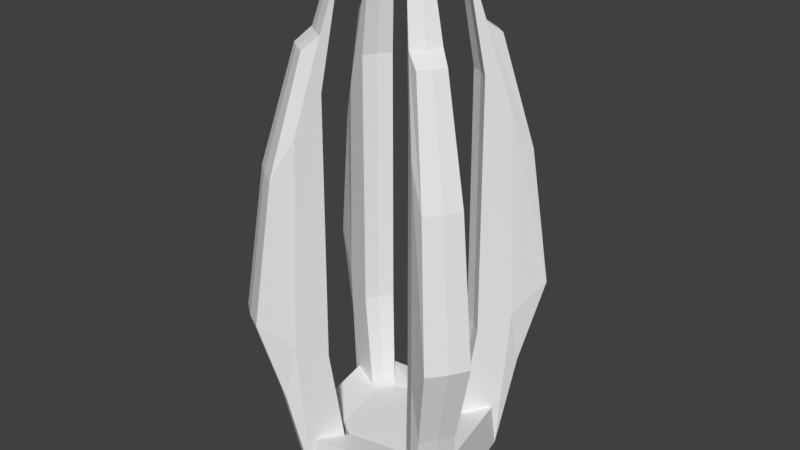 # Source: towerPillars.blend  (saved by Blender 2.79.0; exported with 4.5.12 LTS)
import bpy
from mathutils import Matrix  # noqa: F401  (used for matrix-valued properties, if any)

bpy.ops.wm.read_factory_settings(use_empty=True)
scene = bpy.context.scene
scene.name = 'Scene'

# ---- collections
col_collection_1 = bpy.data.collections.new('Collection 1'); scene.collection.children.link(col_collection_1)

# ---- world
world_world = bpy.data.worlds.new('World'); scene.world = world_world
world_world.color = (0.05088, 0.05088, 0.05088)
world_world.use_sun_shadow = False
world_world.sun_shadow_jitter_overblur = 0.0
world_world.cycles.sampling_method = 'MANUAL'

# ---- meshes
me_cylinder = bpy.data.meshes.new('Cylinder')
me_cylinder.from_pydata([(0.2955, 0.7133, -1.335), (0.2896, 0.6991, 1.321), (0.429, 0.642, -1.335), (0.4204, 0.6292, 1.321), (0.546, 0.546, -1.335), (0.5351, 0.5351, 1.321), (0.7133, -0.2955, -1.335), (0.6991, -0.2896, 1.321), (0.642, -0.429, -1.335), (0.6292, -0.4204, 1.321), (0.546, -0.546, -1.335), (0.5351, -0.5351, 1.321), (-0.2955, -0.7133, -1.335), (-0.2896, -0.6991, 1.321), (-0.429, -0.642, -1.335), (-0.4204, -0.6292, 1.321), (-0.546, -0.546, -1.335), (-0.5351, -0.5351, 1.321), (-0.7133, 0.2955, -1.335), (-0.6991, 0.2896, 1.321), (-0.642, 0.429, -1.335), (-0.6292, 0.4204, 1.321), (-0.546, 0.546, -1.335), (-0.5351, 0.5351, 1.321), (0.424, 1.024, -1.155), (0.3915, 0.9451, 0.9561), (0.7835, 0.7835, -1.155), (0.7234, 0.7234, 0.9561), (1.024, -0.424, -1.155), (0.9451, -0.3915, 0.9561), (0.7835, -0.7835, -1.155), (0.7234, -0.7234, 0.9561), (-0.424, -1.024, -1.155), (-0.3915, -0.9451, 0.9561), (-0.7835, -0.7835, -1.155), (-0.7234, -0.7234, 0.9561), (-1.024, 0.424, -1.155), (-0.9451, 0.3915, 0.9561), (-0.7835, 0.7835, -1.155), (-0.7234, 0.7234, 0.9561), (0.2823, 0.8992, -2.615), (0.5546, 0.8299, -2.723), (0.4174, 0.6247, 1.828), (0.2878, 0.6949, 1.833), (0.7059, 0.7059, -2.723), (0.5319, 0.5319, 1.833), (0.9222, -0.382, -2.723), (0.8299, -0.5546, -2.723), (0.6247, -0.4174, 1.828), (0.6949, -0.2878, 1.833), (0.7059, -0.7059, -2.723), (0.5319, -0.5319, 1.833), (-0.382, -0.9222, -2.723), (-0.5546, -0.8299, -2.723), (-0.4174, -0.6247, 1.828), (-0.2878, -0.6949, 1.833), (-0.7059, -0.7059, -2.723), (-0.5319, -0.5319, 1.833), (-0.9222, 0.382, -2.723), (-0.8299, 0.5546, -2.723), (-0.6247, 0.4174, 1.828), (-0.6949, 0.2878, 1.833), (-0.6049, 0.7228, -2.615), (-0.5319, 0.5319, 1.833), (0.2189, 0.5286, -2.726), (0.3179, 0.4757, -2.726), (0.2993, 0.448, 2.495), (0.2063, 0.498, 2.498), (0.4046, 0.4046, -2.726), (0.3812, 0.3812, 2.498), (0.5286, -0.2189, -2.726), (0.4757, -0.3179, -2.726), (0.448, -0.2993, 2.495), (0.498, -0.2063, 2.498), (0.4046, -0.4046, -2.726), (0.3812, -0.3812, 2.498), (-0.2189, -0.5286, -2.726), (-0.3179, -0.4757, -2.726), (-0.2993, -0.448, 2.495), (-0.2063, -0.498, 2.498), (-0.4046, -0.4046, -2.726), (-0.3812, -0.3812, 2.498), (-0.5286, 0.2189, -2.726), (-0.4757, 0.3179, -2.726), (-0.448, 0.2993, 2.495), (-0.498, 0.2063, 2.498), (-0.4046, 0.4046, -2.726), (-0.3812, 0.3812, 2.498), (0.2184, 0.5272, -2.344), (0.3171, 0.4745, -2.344), (0.4035, 0.4035, -2.344), (0.5272, -0.2184, -2.344), (0.4745, -0.3171, -2.344), (0.4035, -0.4035, -2.344), (-0.2184, -0.5272, -2.344), (-0.3171, -0.4745, -2.344), (-0.4035, -0.4035, -2.344), (-0.5272, 0.2184, -2.344), (-0.4745, 0.3171, -2.344), (-0.4035, 0.4035, -2.344), (0.2769, 0.882, -2.405), (0.6734, 0.6734, -2.268), (0.8798, -0.3644, -2.268), (0.6734, -0.6734, -2.268), (-0.3644, -0.8798, -2.268), (-0.6734, -0.6734, -2.268), (-0.8798, 0.3644, -2.268), (-0.5933, 0.7089, -2.405), (0.5339, 1.126, 0.5878), (0.6238, 1.316, -0.847), (0.8102, 1.213, -0.847), (0.6934, 1.038, 0.5878), (0.9773, 1.08, -0.847), (0.8364, 0.9243, 0.5878), (1.126, -0.5339, 0.5878), (1.316, -0.6238, -0.847), (1.213, -0.8102, -0.847), (1.038, -0.6934, 0.5878), (1.08, -0.9773, -0.847), (0.9243, -0.8364, 0.5878), (-0.5339, -1.126, 0.5878), (-0.6238, -1.316, -0.847), (-0.8102, -1.213, -0.847), (-0.6934, -1.038, 0.5878), (-0.9773, -1.08, -0.847), (-0.8364, -0.9243, 0.5878), (-1.126, 0.5339, 0.5878), (-1.316, 0.6238, -0.847), (-1.213, 0.8102, -0.847), (-1.038, 0.6934, 0.5878), (-1.08, 0.9773, -0.847), (-0.9243, 0.8364, 0.5878), (-0.6695, -1.002, -1.729), (-0.6114, -0.6756, 1.712), (0.5155, 1.088, -1.729), (0.6695, 1.002, -1.729), (0.5066, 0.7582, 1.713), (0.3902, 0.8234, 1.712), (0.8076, 0.8924, -1.729), (0.6114, 0.6756, 1.712), (1.088, -0.5154, -1.729), (1.002, -0.6695, -1.729), (0.7582, -0.5066, 1.713), (0.8234, -0.3902, 1.712), (0.8924, -0.8076, -1.729), (0.6756, -0.6114, 1.712), (-0.5155, -1.088, -1.729), (-0.5066, -0.7582, 1.713), (-0.3902, -0.8234, 1.712), (-0.8076, -0.8924, -1.729), (-1.088, 0.5155, -1.729), (-1.002, 0.6695, -1.729), (-0.7582, 0.5066, 1.713), (-0.8234, 0.3902, 1.712), (-0.8924, 0.8076, -1.729), (-0.6756, 0.6114, 1.712), (0.382, 0.9222, -2.723), (-0.7059, 0.7059, -2.723), (0.3644, 0.8798, -2.268), (-0.6734, 0.6734, -2.268), (-0.1622, 0.8155, -2.726), (-0.09281, 0.4666, -2.349), (-0.1622, 0.8153, -2.348), (-0.09281, 0.4666, -2.726), (-0.1622, 0.8155, -2.626), (-0.1622, 0.8155, -2.449), (-0.3852, 0.7711, -2.626), (-0.3826, 0.7659, -2.437), (0.06083, 0.8598, -2.626), (0.06042, 0.854, -2.437), (0.07335, 0.7969, -2.626), (-0.1497, 0.7525, -2.626), (0.07299, 0.793, -2.44), (-0.1497, 0.7525, -2.449), (-0.3727, 0.7082, -2.626), (-0.3709, 0.7047, -2.44)], [], [(39, 38, 130, 131), (24, 25, 108, 109), (31, 30, 118, 119), (54, 57, 133, 147), (63, 39, 131, 155), (56, 53, 132, 149), (57, 35, 125, 133), (55, 54, 147, 148), (33, 55, 148, 120), (25, 1, 67, 43), (21, 23, 87, 84), (0, 24, 156, 64), (53, 52, 146, 132), (22, 20, 83, 86), (23, 39, 63, 87), (48, 51, 145, 142), (29, 49, 143, 114), (19, 21, 84, 85), (38, 22, 86, 157), (51, 31, 119, 145), (15, 17, 81, 78), (20, 18, 82, 83), (16, 14, 77, 80), (17, 35, 57, 81), (25, 24, 0, 1), (65, 64, 156, 41), (67, 66, 42, 43), (68, 65, 41, 44), (66, 69, 45, 42), (71, 70, 46, 47), (73, 72, 48, 49), (74, 71, 47, 50), (72, 75, 51, 48), (77, 76, 52, 53), (79, 78, 54, 55), (80, 77, 53, 56), (78, 81, 57, 54), (83, 82, 58, 59), (85, 84, 60, 61), (86, 83, 59, 157), (84, 87, 63, 60), (50, 47, 141, 144), (34, 56, 149, 124), (36, 37, 126, 127), (6, 28, 46, 70), (2, 0, 64, 65), (29, 7, 73, 49), (28, 29, 114, 115), (26, 4, 68, 44), (1, 3, 66, 67), (49, 48, 142, 143), (46, 28, 115, 140), (5, 27, 45, 69), (35, 34, 124, 125), (4, 2, 65, 68), (12, 32, 52, 76), (8, 6, 70, 71), (3, 5, 69, 66), (33, 13, 79, 55), (30, 10, 74, 50), (7, 9, 72, 73), (45, 27, 113, 139), (11, 31, 51, 75), (10, 8, 71, 74), (18, 36, 58, 82), (38, 157, 154, 130), (14, 12, 76, 77), (9, 11, 75, 72), (37, 19, 85, 61), (47, 46, 140, 141), (34, 16, 80, 56), (13, 15, 78, 79), (27, 26, 112, 113), (2, 4, 5, 3), (0, 2, 3, 1), (27, 5, 4, 26), (38, 39, 23, 22), (22, 23, 21, 20), (20, 21, 19, 18), (18, 19, 37, 36), (34, 35, 17, 16), (16, 17, 15, 14), (14, 15, 13, 12), (12, 13, 33, 32), (30, 31, 11, 10), (10, 11, 9, 8), (8, 9, 7, 6), (6, 7, 29, 28), (82, 58, 106, 97), (44, 46, 70, 68), (71, 70, 91, 92), (50, 74, 93, 103), (80, 77, 95, 96), (162, 161, 88, 158), (102, 101, 90, 91), (104, 103, 93, 94), (106, 105, 96, 97), (83, 82, 97, 98), (44, 68, 90, 101), (76, 52, 104, 94), (74, 71, 92, 93), (86, 83, 98, 99), (70, 46, 102, 91), (65, 64, 88, 89), (77, 76, 94, 95), (50, 52, 76, 74), (86, 157, 159, 99), (156, 64, 88, 158), (56, 58, 82, 80), (68, 65, 89, 90), (160, 163, 86, 157), (56, 80, 96, 105), (109, 108, 111, 110), (110, 111, 113, 112), (115, 114, 117, 116), (116, 117, 119, 118), (121, 120, 123, 122), (122, 123, 125, 124), (127, 126, 129, 128), (128, 129, 131, 130), (115, 116, 141, 140), (131, 129, 152, 155), (123, 120, 148, 147), (128, 130, 154, 151), (121, 122, 132, 146), (122, 124, 149, 132), (117, 114, 143, 142), (125, 123, 147, 133), (109, 110, 135, 134), (116, 118, 144, 141), (111, 108, 137, 136), (119, 117, 142, 145), (110, 112, 138, 135), (113, 111, 136, 139), (127, 128, 151, 150), (129, 126, 153, 152), (59, 58, 150, 151), (32, 33, 120, 121), (61, 60, 152, 153), (156, 24, 109, 134), (41, 156, 134, 135), (58, 36, 127, 150), (26, 44, 138, 112), (157, 59, 151, 154), (43, 42, 136, 137), (37, 61, 153, 126), (60, 63, 155, 152), (44, 41, 135, 138), (52, 32, 121, 146), (30, 50, 144, 118), (25, 43, 137, 108), (42, 45, 139, 136), (86, 163, 64, 65, 68, 70, 71, 74, 76, 77, 80, 82, 83), (46, 44, 101, 102), (52, 50, 103, 104), (58, 56, 105, 106), (168, 169, 100, 40), (88, 161, 99, 98, 97, 96, 95, 94, 93, 92, 91, 90, 89), (164, 168, 40, 156, 160), (165, 167, 107, 159, 162), (107, 62, 157, 159), (40, 100, 158, 156), (100, 169, 165, 162, 158), (62, 166, 164, 160, 157), (169, 168, 170, 172), (156, 64, 163, 160), (159, 99, 161, 162), (62, 107, 167, 166), (164, 166, 174, 171), (174, 175, 173, 171), (171, 173, 172, 170), (165, 169, 172, 173), (167, 165, 173, 175), (166, 167, 175, 174), (168, 164, 171, 170)])
_uv = me_cylinder.uv_layers.new(name='UVMap')
_uv.uv.foreach_set('vector', [0.7478, 0.4917, 0.7744, 0.3917, 0.7997, 0.3952, 0.7685, 0.4916, 0.61, 0.1864, 0.5145, 0.3218, 0.4947, 0.2959, 0.5835, 0.1676, 0.944, 0.3972, 0.942, 0.2245, 0.9775, 0.227, 0.976, 0.3869, 0.0418, 0.4411, 0.03873, 0.433, 0.05961, 0.413, 0.06049, 0.4203, 0.7184, 0.5865, 0.7478, 0.4917, 0.7685, 0.4916, 0.7277, 0.5716, 0.319, 0.06927, 0.3155, 0.08555, 0.2995, 0.1063, 0.3086, 0.1093, 0.03873, 0.433, 0.1251, 0.2951, 0.1569, 0.3045, 0.05961, 0.413, 0.0426, 0.4528, 0.0418, 0.4411, 0.06049, 0.4203, 0.06416, 0.4234, 0.1626, 0.3233, 0.0426, 0.4528, 0.06416, 0.4234, 0.1425, 0.2944, 0.5145, 0.3218, 0.516, 0.3267, 0.4045, 0.502, 0.4203, 0.4538, 0.7616, 0.4999, 0.7449, 0.493, 0.7007, 0.612, 0.705, 0.6266, 0.6096, 0.1819, 0.61, 0.1864, 0.6617, 0.09864, 0.6772, 0.07411, 0.3155, 0.08555, 0.312, 0.09869, 0.2908, 0.1036, 0.2995, 0.1063, 0.7783, 0.3935, 0.7959, 0.3985, 0.8185, 0.3299, 0.7887, 0.3228, 0.7449, 0.493, 0.7478, 0.4917, 0.7184, 0.5865, 0.7007, 0.612, 0.9562, 0.5685, 0.9489, 0.5633, 0.9554, 0.5345, 0.9603, 0.5402, 0.9919, 0.3995, 0.9635, 0.5781, 0.9652, 0.5408, 0.9581, 0.3867, 0.7785, 0.5063, 0.7616, 0.4999, 0.705, 0.6266, 0.7101, 0.6459, 0.7744, 0.3917, 0.7783, 0.3935, 0.7887, 0.3228, 0.7749, 0.3069, 0.9489, 0.5633, 0.944, 0.3972, 0.976, 0.3869, 0.9554, 0.5345, 0.1429, 0.3133, 0.1195, 0.2955, 0.0001754, 0.4661, 0.0009558, 0.4909, 0.7959, 0.3985, 0.8134, 0.4037, 0.8492, 0.3325, 0.8185, 0.3299, 0.2192, 0.1484, 0.2397, 0.1652, 0.3363, 0.03694, 0.3507, 0.0001754, 0.1195, 0.2955, 0.1251, 0.2951, 0.03873, 0.433, 0.0001754, 0.4661, 0.5145, 0.3218, 0.61, 0.1864, 0.6096, 0.1819, 0.516, 0.3267, 0.6973, 0.09272, 0.6953, 0.1016, 0.6617, 0.09864, 0.6652, 0.08551, 0.4045, 0.502, 0.3813, 0.5108, 0.4117, 0.454, 0.4203, 0.4538, 0.7003, 0.08409, 0.6973, 0.09272, 0.6652, 0.08551, 0.6687, 0.06923, 0.3813, 0.5108, 0.351, 0.5232, 0.4005, 0.4578, 0.4117, 0.454, 0.9687, 0.1025, 0.9709, 0.1021, 0.973, 0.1109, 0.9686, 0.1123, 0.9684, 0.6618, 0.9497, 0.6341, 0.9562, 0.5685, 0.9635, 0.5781, 0.9663, 0.1021, 0.9687, 0.1025, 0.9686, 0.1123, 0.9642, 0.1109, 0.9497, 0.6341, 0.9349, 0.6134, 0.9489, 0.5633, 0.9562, 0.5685, 0.3476, 0.09276, 0.3456, 0.1017, 0.312, 0.09869, 0.3155, 0.08555, 0.001135, 0.5236, 0.0009558, 0.4909, 0.0418, 0.4411, 0.0426, 0.4528, 0.3507, 0.08413, 0.3476, 0.09276, 0.3155, 0.08555, 0.319, 0.06927, 0.0009558, 0.4909, 0.0001754, 0.4661, 0.03873, 0.433, 0.0418, 0.4411, 0.8453, 0.0302, 0.9346, 0.0001754, 0.8677, 0.3175, 0.821, 0.2962, 0.7101, 0.6459, 0.705, 0.6266, 0.7214, 0.5908, 0.7237, 0.5977, 0.7749, 0.03713, 0.8453, 0.0302, 0.821, 0.2962, 0.7749, 0.3069, 0.705, 0.6266, 0.7007, 0.612, 0.7184, 0.5865, 0.7214, 0.5908, 0.9642, 0.1109, 0.9686, 0.1123, 0.9686, 0.1388, 0.9779, 0.1388, 0.2204, 0.1517, 0.319, 0.06927, 0.3086, 0.1093, 0.2486, 0.1768, 0.8171, 0.4031, 0.775, 0.5023, 0.7579, 0.4879, 0.7921, 0.3915, 0.9954, 0.2214, 0.9951, 0.2247, 0.973, 0.1109, 0.9773, 0.05745, 0.5893, 0.1649, 0.6096, 0.1819, 0.6772, 0.07411, 0.686, 0.03693, 0.9919, 0.3995, 0.9998, 0.4034, 0.9684, 0.6618, 0.9635, 0.5781, 0.9951, 0.2247, 0.9919, 0.3995, 0.9581, 0.3867, 0.9593, 0.2268, 0.5701, 0.1517, 0.5687, 0.1482, 0.7003, 0.0001754, 0.6687, 0.06923, 0.516, 0.3267, 0.4907, 0.3118, 0.3813, 0.5108, 0.4045, 0.502, 0.9635, 0.5781, 0.9562, 0.5685, 0.9603, 0.5402, 0.9652, 0.5408, 0.973, 0.1109, 0.9951, 0.2247, 0.9593, 0.2268, 0.9592, 0.1388, 0.4658, 0.2961, 0.4746, 0.2973, 0.4005, 0.4578, 0.351, 0.5232, 0.1251, 0.2951, 0.2204, 0.1517, 0.2486, 0.1768, 0.1569, 0.3045, 0.5687, 0.1482, 0.5893, 0.1649, 0.686, 0.03693, 0.7003, 0.0001754, 0.2601, 0.1821, 0.2601, 0.1866, 0.312, 0.09869, 0.3275, 0.07413, 0.9687, 0.2211, 0.9954, 0.2214, 0.9773, 0.05745, 0.9686, 0.0001754, 0.4907, 0.3118, 0.4658, 0.2961, 0.351, 0.5232, 0.3813, 0.5108, 0.1626, 0.3233, 0.1668, 0.3305, 0.001135, 0.5236, 0.0426, 0.4528, 0.942, 0.2245, 0.9419, 0.2214, 0.96, 0.05746, 0.9642, 0.1109, 0.9998, 0.4034, 0.9697, 0.4024, 0.9497, 0.6341, 0.9684, 0.6618, 0.4005, 0.4578, 0.4746, 0.2973, 0.5091, 0.3057, 0.4193, 0.4267, 0.9397, 0.4006, 0.944, 0.3972, 0.9489, 0.5633, 0.9349, 0.6134, 0.9419, 0.2214, 0.9687, 0.2211, 0.9686, 0.0001754, 0.96, 0.05746, 0.8134, 0.4037, 0.8171, 0.4031, 0.8677, 0.3175, 0.8492, 0.3325, 0.7744, 0.3917, 0.7749, 0.3069, 0.8109, 0.3237, 0.7997, 0.3952, 0.2397, 0.1652, 0.2601, 0.1821, 0.3275, 0.07413, 0.3363, 0.03694, 0.9697, 0.4024, 0.9397, 0.4006, 0.9349, 0.6134, 0.9497, 0.6341, 0.775, 0.5023, 0.7785, 0.5063, 0.7101, 0.6459, 0.7237, 0.5977, 0.9686, 0.1123, 0.973, 0.1109, 0.9592, 0.1388, 0.9686, 0.1388, 0.2204, 0.1517, 0.2192, 0.1484, 0.3507, 0.0001754, 0.319, 0.06927, 0.1668, 0.3305, 0.1429, 0.3133, 0.0009558, 0.4909, 0.001135, 0.5236, 0.4746, 0.2973, 0.5701, 0.1517, 0.5987, 0.1767, 0.5091, 0.3057, 0.5893, 0.1649, 0.5687, 0.1482, 0.4658, 0.2961, 0.4907, 0.3118, 0.6096, 0.1819, 0.5893, 0.1649, 0.4907, 0.3118, 0.516, 0.3267, 0.4746, 0.2973, 0.4658, 0.2961, 0.5687, 0.1482, 0.5701, 0.1517, 0.7744, 0.3917, 0.7478, 0.4917, 0.7449, 0.493, 0.7783, 0.3935, 0.7783, 0.3935, 0.7449, 0.493, 0.7616, 0.4999, 0.7959, 0.3985, 0.7959, 0.3985, 0.7616, 0.4999, 0.7785, 0.5063, 0.8134, 0.4037, 0.8134, 0.4037, 0.7785, 0.5063, 0.775, 0.5023, 0.8171, 0.4031, 0.2204, 0.1517, 0.1251, 0.2951, 0.1195, 0.2955, 0.2192, 0.1484, 0.2192, 0.1484, 0.1195, 0.2955, 0.1429, 0.3133, 0.2397, 0.1652, 0.2397, 0.1652, 0.1429, 0.3133, 0.1668, 0.3305, 0.2601, 0.1821, 0.2601, 0.1821, 0.1668, 0.3305, 0.1626, 0.3233, 0.2601, 0.1866, 0.942, 0.2245, 0.944, 0.3972, 0.9397, 0.4006, 0.9419, 0.2214, 0.9419, 0.2214, 0.9397, 0.4006, 0.9697, 0.4024, 0.9687, 0.2211, 0.9687, 0.2211, 0.9697, 0.4024, 0.9998, 0.4034, 0.9954, 0.2214, 0.9954, 0.2214, 0.9998, 0.4034, 0.9919, 0.3995, 0.9951, 0.2247, 0.3689, 0.6271, 0.3867, 0.6368, 0.3687, 0.6521, 0.3518, 0.6307, 0.463, 0.5574, 0.5173, 0.6068, 0.4892, 0.6134, 0.4583, 0.5848, 0.5348, 0.6195, 0.5337, 0.6161, 0.5497, 0.6097, 0.5518, 0.6167, 0.5178, 0.6325, 0.5351, 0.6231, 0.5521, 0.624, 0.5376, 0.6501, 0.451, 0.7045, 0.4546, 0.7052, 0.4557, 0.7224, 0.4492, 0.7224, 0.05123, 0.6261, 0.05123, 0.6042, 0.07075, 0.6042, 0.08535, 0.6261, 0.1023, 0.5409, 0.1023, 0.6091, 0.08044, 0.5946, 0.08044, 0.5555, 0.01712, 0.524, 0.08535, 0.524, 0.07075, 0.5458, 0.03171, 0.5458, 0.0001754, 0.6091, 0.0001754, 0.5409, 0.02202, 0.5555, 0.02202, 0.5946, 0.3689, 0.6237, 0.3689, 0.6271, 0.3518, 0.6307, 0.351, 0.623, 0.463, 0.5574, 0.4541, 0.5402, 0.4555, 0.5235, 0.4805, 0.5384, 0.4582, 0.7051, 0.4675, 0.6871, 0.483, 0.7044, 0.4629, 0.7211, 0.5351, 0.6231, 0.5348, 0.6195, 0.5518, 0.6167, 0.5521, 0.624, 0.3697, 0.6202, 0.3689, 0.6237, 0.351, 0.623, 0.3524, 0.6153, 0.5337, 0.6161, 0.5173, 0.6068, 0.5334, 0.5915, 0.5497, 0.6097, 0.4504, 0.5401, 0.4467, 0.5409, 0.4426, 0.5248, 0.4494, 0.5237, 0.4546, 0.7052, 0.4582, 0.7051, 0.4629, 0.7211, 0.4557, 0.7224, 0.5178, 0.6325, 0.4675, 0.6871, 0.4609, 0.6587, 0.4897, 0.6277, 0.3697, 0.6202, 0.3858, 0.6101, 0.3685, 0.5953, 0.3524, 0.6153, 0.438, 0.5576, 0.4467, 0.5409, 0.4426, 0.5248, 0.4201, 0.5405, 0.4413, 0.688, 0.3867, 0.6368, 0.4154, 0.6301, 0.4463, 0.6591, 0.4541, 0.5402, 0.4504, 0.5401, 0.4494, 0.5237, 0.4555, 0.5235, 0.4119, 0.5839, 0.4295, 0.6003, 0.415, 0.6153, 0.3858, 0.6101, 0.4413, 0.688, 0.451, 0.7045, 0.4492, 0.7224, 0.4235, 0.7071, 0.5835, 0.1676, 0.4947, 0.2959, 0.5019, 0.301, 0.5911, 0.1724, 0.5911, 0.1724, 0.5019, 0.301, 0.5091, 0.3057, 0.5987, 0.1767, 0.9593, 0.2268, 0.9581, 0.3867, 0.9669, 0.3869, 0.9684, 0.2271, 0.9684, 0.2271, 0.9669, 0.3869, 0.976, 0.3869, 0.9775, 0.227, 0.2335, 0.1674, 0.1425, 0.2944, 0.1495, 0.2995, 0.2411, 0.1723, 0.2411, 0.1723, 0.1495, 0.2995, 0.1569, 0.3045, 0.2486, 0.1768, 0.7921, 0.3915, 0.7579, 0.4879, 0.7631, 0.4898, 0.7959, 0.3932, 0.7959, 0.3932, 0.7631, 0.4898, 0.7685, 0.4916, 0.7997, 0.3952, 0.9593, 0.2268, 0.9684, 0.2271, 0.9686, 0.1388, 0.9592, 0.1388, 0.7685, 0.4916, 0.7631, 0.4898, 0.7293, 0.5757, 0.7277, 0.5716, 0.1495, 0.2995, 0.1425, 0.2944, 0.06416, 0.4234, 0.06049, 0.4203, 0.7959, 0.3932, 0.7997, 0.3952, 0.8109, 0.3237, 0.8159, 0.3233, 0.2335, 0.1674, 0.2411, 0.1723, 0.2995, 0.1063, 0.2908, 0.1036, 0.2411, 0.1723, 0.2486, 0.1768, 0.3086, 0.1093, 0.2995, 0.1063, 0.9669, 0.3869, 0.9581, 0.3867, 0.9652, 0.5408, 0.9603, 0.5402, 0.1569, 0.3045, 0.1495, 0.2995, 0.06049, 0.4203, 0.05961, 0.413, 0.5835, 0.1676, 0.5911, 0.1724, 0.6492, 0.1062, 0.6406, 0.1035, 0.9684, 0.2271, 0.9775, 0.227, 0.9779, 0.1388, 0.9686, 0.1388, 0.5019, 0.301, 0.4947, 0.2959, 0.4307, 0.4268, 0.4236, 0.4288, 0.976, 0.3869, 0.9669, 0.3869, 0.9603, 0.5402, 0.9554, 0.5345, 0.5911, 0.1724, 0.5987, 0.1767, 0.6584, 0.1092, 0.6492, 0.1062, 0.5091, 0.3057, 0.5019, 0.301, 0.4236, 0.4288, 0.4193, 0.4267, 0.7921, 0.3915, 0.7959, 0.3932, 0.8159, 0.3233, 0.8211, 0.3218, 0.7631, 0.4898, 0.7579, 0.4879, 0.7319, 0.577, 0.7293, 0.5757, 0.821, 0.2962, 0.8677, 0.3175, 0.8211, 0.3218, 0.8159, 0.3233, 0.2601, 0.1866, 0.1626, 0.3233, 0.1425, 0.2944, 0.2335, 0.1674, 0.7237, 0.5977, 0.7214, 0.5908, 0.7293, 0.5757, 0.7319, 0.577, 0.6617, 0.09864, 0.61, 0.1864, 0.5835, 0.1676, 0.6406, 0.1035, 0.6652, 0.08551, 0.6617, 0.09864, 0.6406, 0.1035, 0.6492, 0.1062, 0.8677, 0.3175, 0.8171, 0.4031, 0.7921, 0.3915, 0.8211, 0.3218, 0.5701, 0.1517, 0.6687, 0.06923, 0.6584, 0.1092, 0.5987, 0.1767, 0.7749, 0.3069, 0.821, 0.2962, 0.8159, 0.3233, 0.8109, 0.3237, 0.4203, 0.4538, 0.4117, 0.454, 0.4236, 0.4288, 0.4307, 0.4268, 0.775, 0.5023, 0.7237, 0.5977, 0.7319, 0.577, 0.7579, 0.4879, 0.7214, 0.5908, 0.7184, 0.5865, 0.7277, 0.5716, 0.7293, 0.5757, 0.6687, 0.06923, 0.6652, 0.08551, 0.6492, 0.1062, 0.6584, 0.1092, 0.312, 0.09869, 0.2601, 0.1866, 0.2335, 0.1674, 0.2908, 0.1036, 0.942, 0.2245, 0.9642, 0.1109, 0.9779, 0.1388, 0.9775, 0.227, 0.5145, 0.3218, 0.4203, 0.4538, 0.4307, 0.4268, 0.4947, 0.2959, 0.4117, 0.454, 0.4005, 0.4578, 0.4193, 0.4267, 0.4236, 0.4288, 0.415, 0.6153, 0.4295, 0.6003, 0.4441, 0.5852, 0.4512, 0.5844, 0.4583, 0.5848, 0.4892, 0.6134, 0.4902, 0.6205, 0.4897, 0.6277, 0.4609, 0.6587, 0.4536, 0.6596, 0.4463, 0.6591, 0.4154, 0.6301, 0.4145, 0.6227, 0.5173, 0.6068, 0.463, 0.5574, 0.4805, 0.5384, 0.5334, 0.5915, 0.4675, 0.6871, 0.5178, 0.6325, 0.5376, 0.6501, 0.483, 0.7044, 0.3867, 0.6368, 0.4413, 0.688, 0.4235, 0.7071, 0.3687, 0.6521, 0.4179, 0.5688, 0.4096, 0.5611, 0.4202, 0.55, 0.4285, 0.5579, 0.07075, 0.6042, 0.05123, 0.6042, 0.03171, 0.6042, 0.02639, 0.5999, 0.02202, 0.5946, 0.02202, 0.5555, 0.02639, 0.5502, 0.03171, 0.5458, 0.07075, 0.5458, 0.07608, 0.5502, 0.08044, 0.5555, 0.08044, 0.5946, 0.07608, 0.5999, 0.4072, 0.5796, 0.4179, 0.5688, 0.4285, 0.5579, 0.438, 0.5576, 0.4119, 0.5839, 0.399, 0.5722, 0.3884, 0.5833, 0.3778, 0.5944, 0.3685, 0.5953, 0.3943, 0.5679, 0.3778, 0.5944, 0.3859, 0.6013, 0.3858, 0.6101, 0.3685, 0.5953, 0.4285, 0.5579, 0.4202, 0.55, 0.4201, 0.5405, 0.438, 0.5576, 0.4202, 0.55, 0.4096, 0.5611, 0.399, 0.5722, 0.3943, 0.5679, 0.4201, 0.5405, 0.3859, 0.6013, 0.3965, 0.5905, 0.4072, 0.5796, 0.4119, 0.5839, 0.3858, 0.6101, 0.4096, 0.5611, 0.4179, 0.5688, 0.4179, 0.5688, 0.4096, 0.5611, 0.438, 0.5576, 0.4441, 0.5852, 0.4295, 0.6003, 0.4119, 0.5839, 0.01712, 0.6261, 0.03171, 0.6042, 0.05123, 0.6042, 0.05123, 0.6261, 0.3859, 0.6013, 0.3778, 0.5944, 0.3884, 0.5833, 0.3965, 0.5905, 0.4072, 0.5796, 0.3965, 0.5905, 0.3965, 0.5905, 0.4072, 0.5796, 0.3965, 0.5905, 0.3884, 0.5833, 0.399, 0.5722, 0.4072, 0.5796, 0.4072, 0.5796, 0.399, 0.5722, 0.4096, 0.5611, 0.4179, 0.5688, 0.399, 0.5722, 0.4096, 0.5611, 0.4096, 0.5611, 0.399, 0.5722, 0.3884, 0.5833, 0.399, 0.5722, 0.399, 0.5722, 0.3884, 0.5833, 0.3965, 0.5905, 0.3884, 0.5833, 0.3884, 0.5833, 0.3965, 0.5905, 0.4179, 0.5688, 0.4072, 0.5796, 0.4072, 0.5796, 0.4179, 0.5688])
me_cylinder.use_remesh_preserve_volume = False
me_cylinder.use_remesh_preserve_attributes = False
me_cylinder.use_mirror_vertex_groups = False
me_cylinder.update()

# ---- objects
ob_cylinder = bpy.data.objects.new('Cylinder', me_cylinder)

# ---- transforms, parenting, visibility, modifiers, constraints
ob_cylinder.location = (0.0, 0.0, 0.0)
ob_cylinder.lineart.crease_threshold = 0.0

# ---- collection membership
col_collection_1.objects.link(ob_cylinder)

# ---- scene / render settings (as saved in the file)
scene.frame_start = 1; scene.frame_end = 250; scene.frame_set(1)
scene.render.engine = 'BLENDER_EEVEE_NEXT'
scene.render.resolution_percentage = 50
scene.render.dither_intensity = 0.0
scene.cycles.use_denoising = False
scene.cycles.samples = 128
scene.cycles.sampling_pattern = 'TABULATED_SOBOL'
scene.cycles.use_adaptive_sampling = False
scene.cycles.use_light_tree = False
scene.cycles.blur_glossy = 0.0
scene.cycles.sample_clamp_indirect = 0.0
scene.view_settings.view_transform = 'Standard'
bpy.context.view_layer.update()

# ---- added for rendering (the .blend has no active camera and no usable light): camera, sun
cam_auto = bpy.data.cameras.new('AutoCamera')
cam_auto.lens = 50.0
cam_auto.sensor_width = 36.0
cam_auto.clip_end = 1000.0
ob_auto_camera = bpy.data.objects.new('AutoCamera', cam_auto)
scene.collection.objects.link(ob_auto_camera)
ob_auto_camera.location = (5.9354, -7.12248, 4.63412)
ob_auto_camera.rotation_euler = (1.09748, -7.21219e-08, 0.694738)
scene.camera = ob_auto_camera
light_auto_sun = bpy.data.lights.new('AutoSun', 'SUN')
light_auto_sun.energy = 3.0
light_auto_sun.angle = 0.0523599
ob_auto_sun = bpy.data.objects.new('AutoSun', light_auto_sun)
scene.collection.objects.link(ob_auto_sun)
ob_auto_sun.rotation_euler = (0.872665, 0.174533, 0.523599)
bpy.context.view_layer.update()
